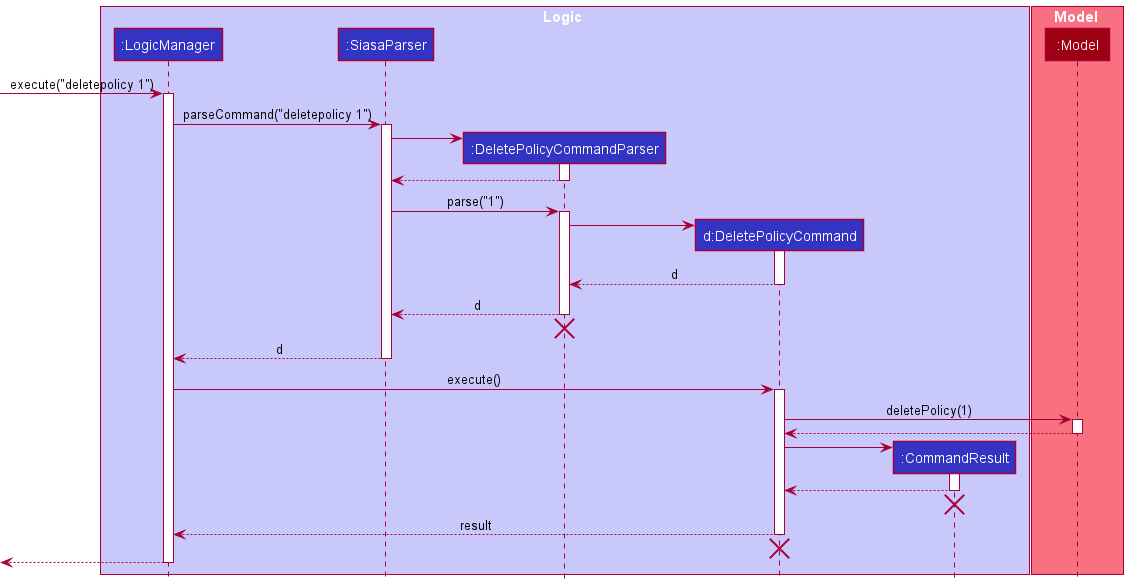

The diagram above was rendered by PlantUML. Its source (embedded in the PNG):
@startuml
!include style.puml

box Logic LOGIC_COLOR_T1
participant ":LogicManager" as LogicManager LOGIC_COLOR
participant ":SiasaParser" as SiasaParser LOGIC_COLOR
participant ":DeletePolicyCommandParser" as DeletePolicyCommandParser LOGIC_COLOR
participant "d:DeletePolicyCommand" as DeletePolicyCommand LOGIC_COLOR
participant ":CommandResult" as CommandResult LOGIC_COLOR
end box

box Model MODEL_COLOR_T1
participant ":Model" as Model MODEL_COLOR
end box

[-> LogicManager : execute("deletepolicy 1")
activate LogicManager

LogicManager -> SiasaParser : parseCommand("deletepolicy 1")
activate SiasaParser

create DeletePolicyCommandParser
SiasaParser -> DeletePolicyCommandParser
activate DeletePolicyCommandParser

DeletePolicyCommandParser --> SiasaParser
deactivate DeletePolicyCommandParser

SiasaParser -> DeletePolicyCommandParser : parse("1")
activate DeletePolicyCommandParser

create DeletePolicyCommand
DeletePolicyCommandParser -> DeletePolicyCommand
activate DeletePolicyCommand

DeletePolicyCommand --> DeletePolicyCommandParser : d
deactivate DeletePolicyCommand

DeletePolicyCommandParser --> SiasaParser : d
deactivate DeletePolicyCommandParser
'Hidden arrow to position the destroy marker below the end of the activation bar.
DeletePolicyCommandParser -[hidden]-> SiasaParser
destroy DeletePolicyCommandParser

SiasaParser --> LogicManager : d
deactivate SiasaParser

LogicManager -> DeletePolicyCommand : execute()
activate DeletePolicyCommand

DeletePolicyCommand -> Model : deletePolicy(1)
activate Model

Model --> DeletePolicyCommand
deactivate Model

create CommandResult
DeletePolicyCommand -> CommandResult
activate CommandResult

CommandResult --> DeletePolicyCommand
deactivate CommandResult
CommandResult -[hidden]-> DeletePolicyCommand
destroy CommandResult

DeletePolicyCommand --> LogicManager : result
deactivate DeletePolicyCommand
DeletePolicyCommand -[hidden]-> LogicManager
destroy DeletePolicyCommand

[<--LogicManager
deactivate LogicManager
@enduml